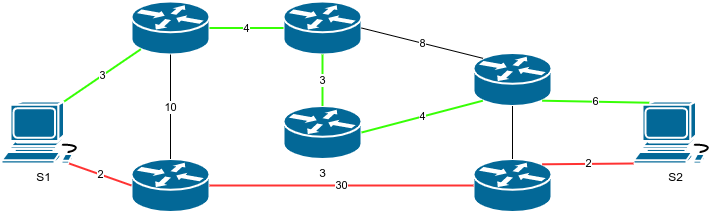

The diagram above was exported from draw.io. Its source (the exported page's mxGraphModel, read from the mxfile embedded in the PNG):
<mxGraphModel dx="1102" dy="636" grid="1" gridSize="10" guides="1" tooltips="1" connect="1" arrows="1" fold="1" page="1" pageScale="1" pageWidth="850" pageHeight="1100" math="0" shadow="0">
  <root>
    <mxCell id="0" />
    <mxCell id="1" parent="0" />
    <mxCell id="2" value="S1" style="shape=mxgraph.cisco.computers_and_peripherals.workstation;html=1;pointerEvents=1;dashed=0;fillColor=#036897;strokeColor=#ffffff;strokeWidth=2;verticalLabelPosition=bottom;verticalAlign=top;align=center;outlineConnect=0;" vertex="1" parent="1">
      <mxGeometry x="20" y="190" width="83" height="62" as="geometry" />
    </mxCell>
    <mxCell id="3" value="S2" style="shape=mxgraph.cisco.computers_and_peripherals.workstation;html=1;pointerEvents=1;dashed=0;fillColor=#036897;strokeColor=#ffffff;strokeWidth=2;verticalLabelPosition=bottom;verticalAlign=top;align=center;outlineConnect=0;" vertex="1" parent="1">
      <mxGeometry x="652" y="190" width="83" height="62" as="geometry" />
    </mxCell>
    <mxCell id="4" value="" style="shape=mxgraph.cisco.routers.router;html=1;pointerEvents=1;dashed=0;fillColor=#036897;strokeColor=#ffffff;strokeWidth=2;verticalLabelPosition=top;verticalAlign=bottom;align=center;outlineConnect=0;labelPosition=center;" vertex="1" parent="1">
      <mxGeometry x="150" y="90" width="78" height="53" as="geometry" />
    </mxCell>
    <mxCell id="5" value="" style="shape=mxgraph.cisco.routers.router;html=1;pointerEvents=1;dashed=0;fillColor=#036897;strokeColor=#ffffff;strokeWidth=2;verticalLabelPosition=bottom;verticalAlign=top;align=center;outlineConnect=0;" vertex="1" parent="1">
      <mxGeometry x="150" y="247.5" width="78" height="53" as="geometry" />
    </mxCell>
    <mxCell id="6" value="" style="shape=mxgraph.cisco.routers.router;html=1;pointerEvents=1;dashed=0;fillColor=#036897;strokeColor=#ffffff;strokeWidth=2;verticalLabelPosition=top;verticalAlign=bottom;align=center;outlineConnect=0;labelPosition=center;" vertex="1" parent="1">
      <mxGeometry x="302" y="90" width="78" height="53" as="geometry" />
    </mxCell>
    <mxCell id="7" value="3" style="shape=mxgraph.cisco.routers.router;html=1;pointerEvents=1;dashed=0;fillColor=#036897;strokeColor=#ffffff;strokeWidth=2;verticalLabelPosition=bottom;verticalAlign=top;align=center;outlineConnect=0;" vertex="1" parent="1">
      <mxGeometry x="302" y="194.5" width="78" height="53" as="geometry" />
    </mxCell>
    <mxCell id="8" value="" style="shape=mxgraph.cisco.routers.router;html=1;pointerEvents=1;dashed=0;fillColor=#036897;strokeColor=#ffffff;strokeWidth=2;verticalLabelPosition=top;verticalAlign=bottom;align=center;outlineConnect=0;labelPosition=center;" vertex="1" parent="1">
      <mxGeometry x="492" y="141.5" width="78" height="53" as="geometry" />
    </mxCell>
    <mxCell id="9" value="" style="shape=mxgraph.cisco.routers.router;html=1;pointerEvents=1;dashed=0;fillColor=#036897;strokeColor=#ffffff;strokeWidth=2;verticalLabelPosition=bottom;verticalAlign=top;align=center;outlineConnect=0;" vertex="1" parent="1">
      <mxGeometry x="492" y="247.5" width="78" height="53" as="geometry" />
    </mxCell>
    <mxCell id="10" value="2" style="endArrow=none;html=1;entryX=0.815;entryY=1;entryDx=0;entryDy=0;entryPerimeter=0;exitX=0;exitY=0.5;exitDx=0;exitDy=0;exitPerimeter=0;strokeColor=#FF3333;strokeWidth=2;" edge="1" source="5" target="2" parent="1">
      <mxGeometry width="50" height="50" relative="1" as="geometry">
        <mxPoint x="40" y="350" as="sourcePoint" />
        <mxPoint x="209" y="247.5" as="targetPoint" />
      </mxGeometry>
    </mxCell>
    <mxCell id="11" value="30" style="endArrow=none;html=1;entryX=0;entryY=0.5;entryDx=0;entryDy=0;entryPerimeter=0;exitX=1;exitY=0.5;exitDx=0;exitDy=0;exitPerimeter=0;strokeWidth=2;strokeColor=#FF3333;" edge="1" source="5" target="9" parent="1">
      <mxGeometry width="50" height="50" relative="1" as="geometry">
        <mxPoint x="380" y="316.5" as="sourcePoint" />
        <mxPoint x="462" y="240" as="targetPoint" />
      </mxGeometry>
    </mxCell>
    <mxCell id="12" value="4" style="endArrow=none;html=1;entryX=0.12;entryY=0.9;entryDx=0;entryDy=0;entryPerimeter=0;exitX=1;exitY=0.5;exitDx=0;exitDy=0;exitPerimeter=0;strokeColor=#37FF05;strokeWidth=2;" edge="1" source="7" target="8" parent="1">
      <mxGeometry width="50" height="50" relative="1" as="geometry">
        <mxPoint x="392" y="220" as="sourcePoint" />
        <mxPoint x="462" y="170" as="targetPoint" />
      </mxGeometry>
    </mxCell>
    <mxCell id="13" value="6" style="endArrow=none;html=1;entryX=0.88;entryY=0.9;entryDx=0;entryDy=0;entryPerimeter=0;exitX=0.19;exitY=0.02;exitDx=0;exitDy=0;exitPerimeter=0;strokeColor=#37FF05;strokeWidth=2;" edge="1" parent="1">
      <mxGeometry width="50" height="50" relative="1" as="geometry">
        <mxPoint x="667.77" y="191.24" as="sourcePoint" />
        <mxPoint x="560.6400000000001" y="189.20000000000005" as="targetPoint" />
      </mxGeometry>
    </mxCell>
    <mxCell id="14" value="2" style="endArrow=none;html=1;entryX=0;entryY=1;entryDx=0;entryDy=0;entryPerimeter=0;exitX=0.88;exitY=0.1;exitDx=0;exitDy=0;exitPerimeter=0;strokeColor=#FF3333;strokeWidth=2;" edge="1" source="9" target="3" parent="1">
      <mxGeometry width="50" height="50" relative="1" as="geometry">
        <mxPoint x="582" y="380" as="sourcePoint" />
        <mxPoint x="632" y="330" as="targetPoint" />
      </mxGeometry>
    </mxCell>
    <mxCell id="15" value="3" style="endArrow=none;html=1;strokeColor=#37FF05;strokeWidth=2;entryX=0.12;entryY=0.9;entryDx=0;entryDy=0;entryPerimeter=0;exitX=0.755;exitY=0;exitDx=0;exitDy=0;exitPerimeter=0;" edge="1" source="2" target="4" parent="1">
      <mxGeometry width="50" height="50" relative="1" as="geometry">
        <mxPoint x="150" y="230" as="sourcePoint" />
        <mxPoint x="200" y="180" as="targetPoint" />
      </mxGeometry>
    </mxCell>
    <mxCell id="16" value="4" style="endArrow=none;html=1;strokeColor=#37FF05;strokeWidth=2;entryX=0;entryY=0.5;entryDx=0;entryDy=0;entryPerimeter=0;exitX=1;exitY=0.5;exitDx=0;exitDy=0;exitPerimeter=0;" edge="1" source="4" target="6" parent="1">
      <mxGeometry width="50" height="50" relative="1" as="geometry">
        <mxPoint x="170.00499999999997" y="190" as="sourcePoint" />
        <mxPoint x="246.6999999999999" y="137.70000000000005" as="targetPoint" />
      </mxGeometry>
    </mxCell>
    <mxCell id="17" value="3" style="endArrow=none;html=1;strokeColor=#37FF05;strokeWidth=2;entryX=0.5;entryY=1;entryDx=0;entryDy=0;entryPerimeter=0;exitX=0.5;exitY=0;exitDx=0;exitDy=0;exitPerimeter=0;" edge="1" source="7" target="6" parent="1">
      <mxGeometry width="50" height="50" relative="1" as="geometry">
        <mxPoint x="102.66499999999996" y="210" as="sourcePoint" />
        <mxPoint x="179.3599999999999" y="157.70000000000005" as="targetPoint" />
      </mxGeometry>
    </mxCell>
    <mxCell id="18" value="8" style="endArrow=none;html=1;strokeColor=#000000;strokeWidth=1;exitX=1;exitY=0.5;exitDx=0;exitDy=0;exitPerimeter=0;entryX=0.12;entryY=0.1;entryDx=0;entryDy=0;entryPerimeter=0;" edge="1" source="6" target="8" parent="1">
      <mxGeometry width="50" height="50" relative="1" as="geometry">
        <mxPoint x="430" y="120" as="sourcePoint" />
        <mxPoint x="480" y="70" as="targetPoint" />
      </mxGeometry>
    </mxCell>
    <mxCell id="19" value="10" style="endArrow=none;html=1;strokeColor=#000000;strokeWidth=1;entryX=0.5;entryY=1;entryDx=0;entryDy=0;entryPerimeter=0;exitX=0.5;exitY=0;exitDx=0;exitDy=0;exitPerimeter=0;" edge="1" source="5" target="4" parent="1">
      <mxGeometry width="50" height="50" relative="1" as="geometry">
        <mxPoint x="200" y="430" as="sourcePoint" />
        <mxPoint x="250" y="380" as="targetPoint" />
      </mxGeometry>
    </mxCell>
    <mxCell id="20" value="" style="endArrow=none;html=1;strokeColor=#000000;strokeWidth=1;entryX=0.5;entryY=1;entryDx=0;entryDy=0;entryPerimeter=0;exitX=0.5;exitY=0;exitDx=0;exitDy=0;exitPerimeter=0;" edge="1" source="9" target="8" parent="1">
      <mxGeometry width="50" height="50" relative="1" as="geometry">
        <mxPoint x="330" y="380" as="sourcePoint" />
        <mxPoint x="380" y="330" as="targetPoint" />
      </mxGeometry>
    </mxCell>
  </root>
</mxGraphModel>